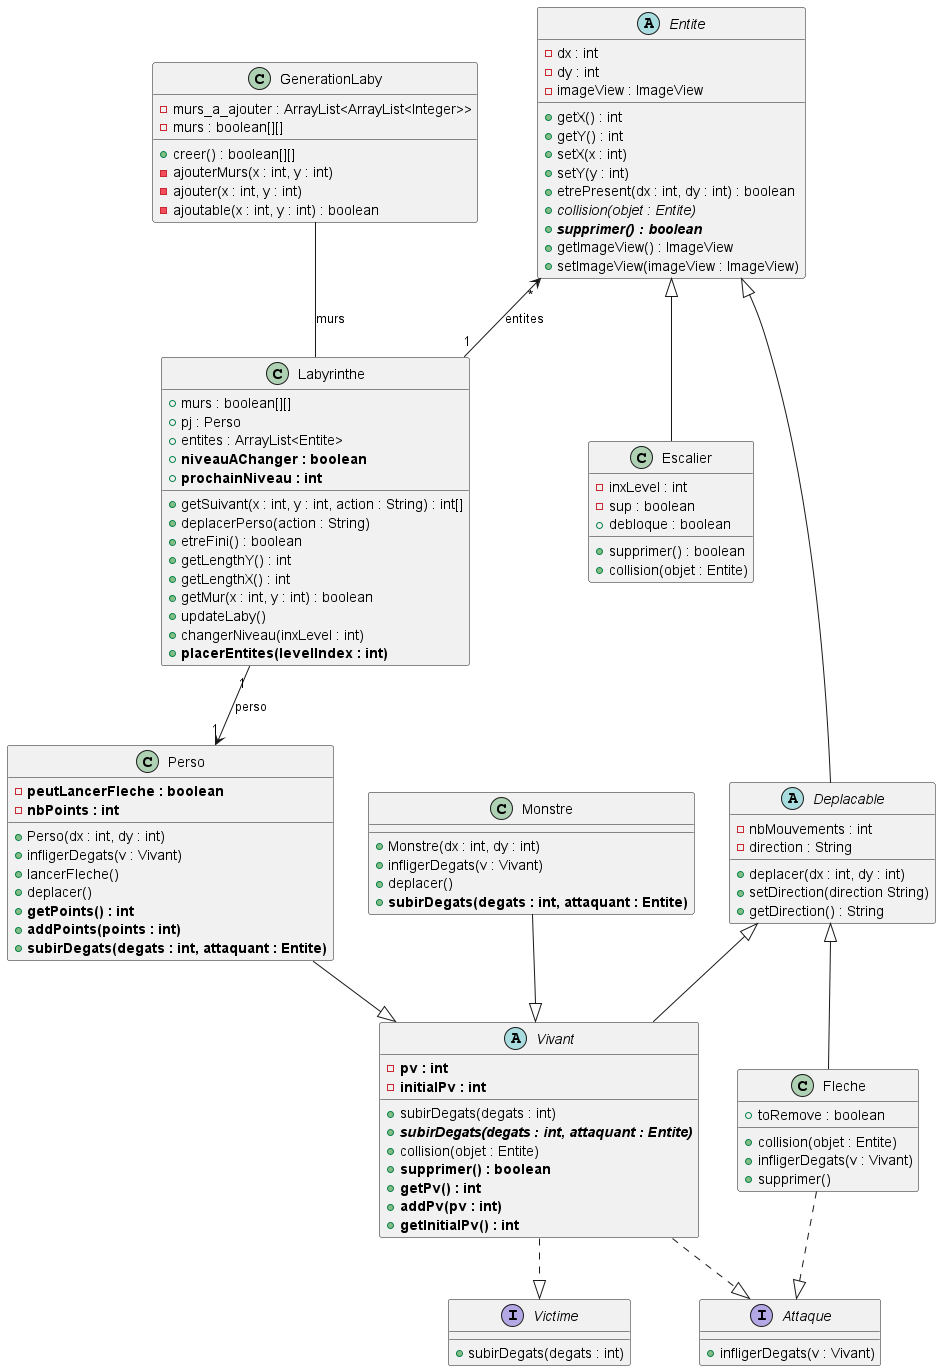

The diagram above was rendered by PlantUML. Its source (embedded in the PNG):
@startuml

abstract class Entite{
-dx : int
-dy : int
-imageView : ImageView
+getX() : int
+getY() : int
+setX(x : int)
+setY(y : int)
+etrePresent(dx : int, dy : int) : boolean
+{abstract}collision(objet : Entite)
+<b>{abstract}supprimer() : boolean</b>
+getImageView() : ImageView
+setImageView(imageView : ImageView)
}

abstract class Deplacable{
-nbMouvements : int
-direction : String
+deplacer(dx : int, dy : int)
+setDirection(direction String)
+getDirection() : String
}

class Perso{
-<b>peutLancerFleche : boolean</b>
-<b>nbPoints : int</b>
+Perso(dx : int, dy : int)
+infligerDegats(v : Vivant)
+lancerFleche()
+deplacer()
+<b>getPoints() : int</b>
+<b>addPoints(points : int)</b>
+<b>subirDegats(degats : int, attaquant : Entite)</b>
}

class Monstre{
+Monstre(dx : int, dy : int)
+infligerDegats(v : Vivant)
+deplacer()
+<b>subirDegats(degats : int, attaquant : Entite)</b>
}

abstract class Vivant{
-<b>pv : int</b>
-<b>initialPv : int</b>
+subirDegats(degats : int)
+<b>{abstract}subirDegats(degats : int, attaquant : Entite)</b>
+collision(objet : Entite)
+<b>supprimer() : boolean</b>
+<b>getPv() : int</b>
+<b>addPv(pv : int)</b>
+<b>getInitialPv() : int</b>
}

interface Victime {
+subirDegats(degats : int)
}

interface Attaque {
+infligerDegats(v : Vivant)
}

class Fleche {
+toRemove : boolean
+collision(objet : Entite)
+infligerDegats(v : Vivant)
+supprimer()
}

class Escalier{
-inxLevel : int
-sup : boolean
+debloque : boolean
+supprimer() : boolean
+collision(objet : Entite)
}

class Labyrinthe{
+murs : boolean[][]
+pj : Perso
+entites : ArrayList<Entite>
+<b>niveauAChanger : boolean</b>
+<b>prochainNiveau : int</b>
+getSuivant(x : int, y : int, action : String) : int[]
+deplacerPerso(action : String)
+etreFini() : boolean
+getLengthY() : int
+getLengthX() : int
+getMur(x : int, y : int) : boolean
+updateLaby()
+changerNiveau(inxLevel : int)
+<b>placerEntites(levelIndex : int)</b>
}

class GenerationLaby {
-murs_a_ajouter : ArrayList<ArrayList<Integer>>
-murs : boolean[][]
+creer() : boolean[][]
-ajouterMurs(x : int, y : int)
-ajouter(x : int, y : int)
-ajoutable(x : int, y : int) : boolean
}

Entite <|-- Deplacable
Deplacable <|-- Fleche
Deplacable <|-- Vivant
Perso --|> Vivant
Monstre --|> Vivant
Vivant ..|> Victime
Vivant ..|> Attaque
Fleche ..|> Attaque
Entite <|-- Escalier
Entite "*" <-- "1" Labyrinthe : entites
Labyrinthe "1" --> "1" Perso : perso
GenerationLaby -- Labyrinthe : murs
@enduml